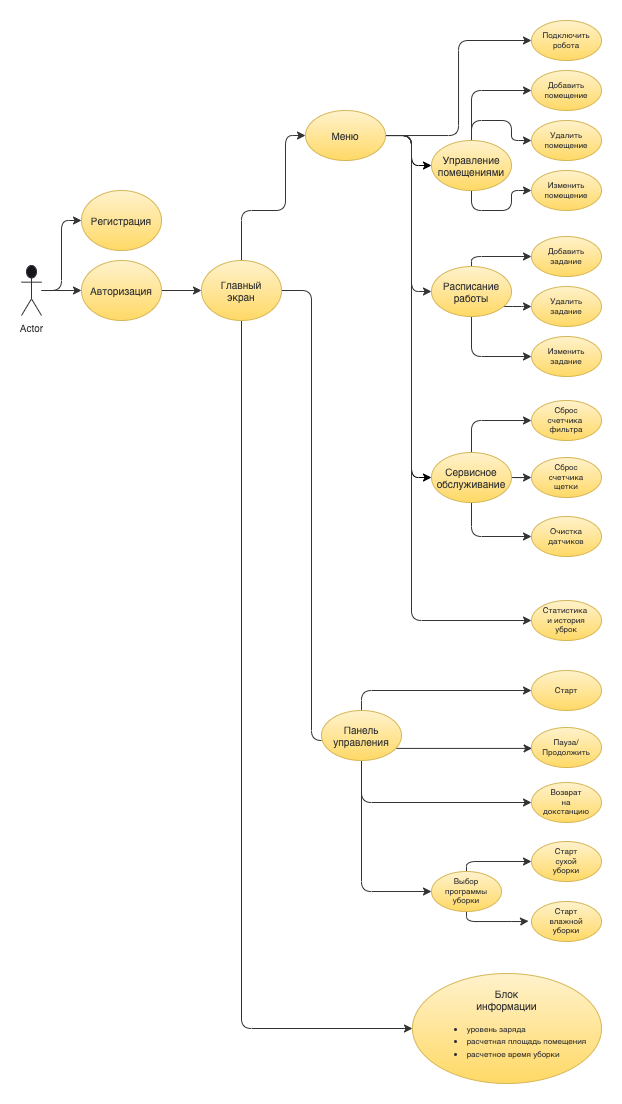

The diagram above was exported from draw.io. Its source (the exported page's mxGraphModel, read from the mxfile embedded in the PNG):
<mxGraphModel dx="558" dy="286" grid="0" gridSize="10" guides="1" tooltips="1" connect="1" arrows="1" fold="1" page="1" pageScale="1" pageWidth="827" pageHeight="1169" background="#ffffff" math="0" shadow="0">
  <root>
    <mxCell id="0" />
    <mxCell id="1" parent="0" />
    <mxCell id="C7jIR9H7Y7aet1fzJ8FQ-27" style="edgeStyle=orthogonalEdgeStyle;rounded=1;orthogonalLoop=1;jettySize=auto;html=1;entryX=0;entryY=0.5;entryDx=0;entryDy=0;fontColor=#333333;strokeColor=#333333;" parent="1" source="C7jIR9H7Y7aet1fzJ8FQ-1" target="C7jIR9H7Y7aet1fzJ8FQ-68" edge="1">
      <mxGeometry relative="1" as="geometry">
        <mxPoint x="109.99999999999932" y="310" as="targetPoint" />
      </mxGeometry>
    </mxCell>
    <mxCell id="C7jIR9H7Y7aet1fzJ8FQ-69" style="edgeStyle=orthogonalEdgeStyle;rounded=1;orthogonalLoop=1;jettySize=auto;html=1;entryX=0;entryY=0.5;entryDx=0;entryDy=0;fontColor=#333333;strokeColor=#333333;" parent="1" source="C7jIR9H7Y7aet1fzJ8FQ-1" target="C7jIR9H7Y7aet1fzJ8FQ-67" edge="1">
      <mxGeometry relative="1" as="geometry" />
    </mxCell>
    <mxCell id="C7jIR9H7Y7aet1fzJ8FQ-1" value="Actor" style="shape=umlActor;verticalLabelPosition=bottom;verticalAlign=top;html=1;outlineConnect=0;fontSize=10;fontColor=#333333;fillColor=#18141D;strokeColor=#333333;" parent="1" vertex="1">
      <mxGeometry x="50" y="285" width="20" height="50" as="geometry" />
    </mxCell>
    <mxCell id="C7jIR9H7Y7aet1fzJ8FQ-22" style="edgeStyle=orthogonalEdgeStyle;rounded=1;orthogonalLoop=1;jettySize=auto;html=1;fillColor=#fff2cc;strokeColor=#333333;gradientColor=#ffd966;exitX=1;exitY=0.5;exitDx=0;exitDy=0;fontColor=#333333;" parent="1" source="C7jIR9H7Y7aet1fzJ8FQ-68" target="C7jIR9H7Y7aet1fzJ8FQ-3" edge="1">
      <mxGeometry relative="1" as="geometry">
        <mxPoint x="200" y="310" as="sourcePoint" />
      </mxGeometry>
    </mxCell>
    <mxCell id="C7jIR9H7Y7aet1fzJ8FQ-19" style="edgeStyle=orthogonalEdgeStyle;rounded=1;orthogonalLoop=1;jettySize=auto;html=1;entryX=0;entryY=0.5;entryDx=0;entryDy=0;fillColor=#fff2cc;strokeColor=#333333;gradientColor=#ffd966;fontColor=#333333;" parent="1" source="C7jIR9H7Y7aet1fzJ8FQ-3" target="C7jIR9H7Y7aet1fzJ8FQ-4" edge="1">
      <mxGeometry relative="1" as="geometry">
        <Array as="points">
          <mxPoint x="270" y="230" />
          <mxPoint x="314" y="230" />
          <mxPoint x="314" y="155" />
        </Array>
      </mxGeometry>
    </mxCell>
    <mxCell id="C7jIR9H7Y7aet1fzJ8FQ-20" style="edgeStyle=orthogonalEdgeStyle;rounded=1;orthogonalLoop=1;jettySize=auto;html=1;entryX=0;entryY=0.5;entryDx=0;entryDy=0;fillColor=#fff2cc;strokeColor=#333333;gradientColor=#ffd966;fontColor=#333333;" parent="1" source="C7jIR9H7Y7aet1fzJ8FQ-3" target="C7jIR9H7Y7aet1fzJ8FQ-6" edge="1">
      <mxGeometry relative="1" as="geometry">
        <Array as="points">
          <mxPoint x="270" y="1048" />
        </Array>
      </mxGeometry>
    </mxCell>
    <mxCell id="C7jIR9H7Y7aet1fzJ8FQ-26" style="edgeStyle=orthogonalEdgeStyle;rounded=1;orthogonalLoop=1;jettySize=auto;html=1;entryX=0;entryY=0.5;entryDx=0;entryDy=0;fillColor=#fff2cc;strokeColor=#333333;gradientColor=#ffd966;fontColor=#333333;" parent="1" source="C7jIR9H7Y7aet1fzJ8FQ-3" target="C7jIR9H7Y7aet1fzJ8FQ-7" edge="1">
      <mxGeometry relative="1" as="geometry">
        <Array as="points">
          <mxPoint x="340" y="310" />
          <mxPoint x="340" y="760" />
          <mxPoint x="414" y="760" />
        </Array>
      </mxGeometry>
    </mxCell>
    <mxCell id="C7jIR9H7Y7aet1fzJ8FQ-3" value="Главный&lt;br style=&quot;font-size: 10px;&quot;&gt;экран" style="ellipse;whiteSpace=wrap;html=1;fontSize=10;fillColor=#fff2cc;strokeColor=#d6b656;gradientColor=#ffd966;fontColor=#333333;" parent="1" vertex="1">
      <mxGeometry x="230" y="280" width="80" height="60" as="geometry" />
    </mxCell>
    <mxCell id="C7jIR9H7Y7aet1fzJ8FQ-14" style="edgeStyle=orthogonalEdgeStyle;rounded=1;orthogonalLoop=1;jettySize=auto;html=1;entryX=0;entryY=0.5;entryDx=0;entryDy=0;fillColor=#fff2cc;strokeColor=#000000;gradientColor=#ffd966;fontColor=#333333;" parent="1" source="C7jIR9H7Y7aet1fzJ8FQ-4" target="C7jIR9H7Y7aet1fzJ8FQ-9" edge="1">
      <mxGeometry relative="1" as="geometry">
        <Array as="points">
          <mxPoint x="440" y="155" />
          <mxPoint x="440" y="185" />
        </Array>
      </mxGeometry>
    </mxCell>
    <mxCell id="C7jIR9H7Y7aet1fzJ8FQ-16" style="edgeStyle=orthogonalEdgeStyle;rounded=1;orthogonalLoop=1;jettySize=auto;html=1;entryX=0;entryY=0.5;entryDx=0;entryDy=0;fillColor=#fff2cc;strokeColor=#000000;gradientColor=#ffd966;fontColor=#333333;" parent="1" source="C7jIR9H7Y7aet1fzJ8FQ-4" target="C7jIR9H7Y7aet1fzJ8FQ-11" edge="1">
      <mxGeometry relative="1" as="geometry">
        <Array as="points">
          <mxPoint x="440" y="155" />
          <mxPoint x="440" y="497" />
        </Array>
      </mxGeometry>
    </mxCell>
    <mxCell id="C7jIR9H7Y7aet1fzJ8FQ-18" style="edgeStyle=orthogonalEdgeStyle;rounded=1;orthogonalLoop=1;jettySize=auto;html=1;entryX=0;entryY=0.5;entryDx=0;entryDy=0;fillColor=#fff2cc;strokeColor=#333333;gradientColor=#ffd966;fontColor=#333333;" parent="1" source="C7jIR9H7Y7aet1fzJ8FQ-4" target="C7jIR9H7Y7aet1fzJ8FQ-48" edge="1">
      <mxGeometry relative="1" as="geometry">
        <Array as="points">
          <mxPoint x="440" y="155" />
          <mxPoint x="440" y="640" />
        </Array>
      </mxGeometry>
    </mxCell>
    <mxCell id="C7jIR9H7Y7aet1fzJ8FQ-25" style="edgeStyle=orthogonalEdgeStyle;rounded=1;orthogonalLoop=1;jettySize=auto;html=1;entryX=0;entryY=0.5;entryDx=0;entryDy=0;fillColor=#fff2cc;strokeColor=#333333;gradientColor=#ffd966;fontColor=#333333;" parent="1" source="C7jIR9H7Y7aet1fzJ8FQ-4" target="C7jIR9H7Y7aet1fzJ8FQ-10" edge="1">
      <mxGeometry relative="1" as="geometry">
        <Array as="points">
          <mxPoint x="440" y="155" />
          <mxPoint x="440" y="311" />
        </Array>
      </mxGeometry>
    </mxCell>
    <mxCell id="C7jIR9H7Y7aet1fzJ8FQ-34" style="edgeStyle=orthogonalEdgeStyle;rounded=1;orthogonalLoop=1;jettySize=auto;html=1;entryX=0;entryY=0.5;entryDx=0;entryDy=0;fontColor=#333333;strokeColor=#333333;" parent="1" source="C7jIR9H7Y7aet1fzJ8FQ-4" target="C7jIR9H7Y7aet1fzJ8FQ-33" edge="1">
      <mxGeometry relative="1" as="geometry" />
    </mxCell>
    <mxCell id="C7jIR9H7Y7aet1fzJ8FQ-4" value="Меню" style="ellipse;whiteSpace=wrap;html=1;fontSize=10;fillColor=#fff2cc;strokeColor=#d6b656;gradientColor=#ffd966;fontColor=#333333;" parent="1" vertex="1">
      <mxGeometry x="334" y="130" width="80" height="50" as="geometry" />
    </mxCell>
    <mxCell id="C7jIR9H7Y7aet1fzJ8FQ-6" value="Блок&lt;br style=&quot;font-size: 10px;&quot;&gt;информации&lt;br&gt;&lt;ul&gt;&lt;li style=&quot;text-align: left;&quot;&gt;&lt;span style=&quot;font-size: 8px; background-color: initial;&quot;&gt;уровень заряда&lt;/span&gt;&lt;/li&gt;&lt;li style=&quot;text-align: left;&quot;&gt;&lt;span style=&quot;font-size: 8px; background-color: initial;&quot;&gt;расчетная площадь помещения&lt;/span&gt;&lt;/li&gt;&lt;li style=&quot;text-align: left;&quot;&gt;&lt;span style=&quot;font-size: 8px; background-color: initial;&quot;&gt;расчетное время уборки&lt;/span&gt;&lt;/li&gt;&lt;/ul&gt;" style="ellipse;whiteSpace=wrap;html=1;fontSize=10;fillColor=#fff2cc;strokeColor=#d6b656;gradientColor=#ffd966;fontColor=#333333;" parent="1" vertex="1">
      <mxGeometry x="441" y="993" width="189" height="110" as="geometry" />
    </mxCell>
    <mxCell id="C7jIR9H7Y7aet1fzJ8FQ-59" style="edgeStyle=orthogonalEdgeStyle;rounded=1;orthogonalLoop=1;jettySize=auto;html=1;entryX=0;entryY=0.5;entryDx=0;entryDy=0;exitX=0.5;exitY=0;exitDx=0;exitDy=0;fontColor=#333333;strokeColor=#333333;" parent="1" source="C7jIR9H7Y7aet1fzJ8FQ-7" target="C7jIR9H7Y7aet1fzJ8FQ-56" edge="1">
      <mxGeometry relative="1" as="geometry" />
    </mxCell>
    <mxCell id="C7jIR9H7Y7aet1fzJ8FQ-61" style="edgeStyle=orthogonalEdgeStyle;rounded=1;orthogonalLoop=1;jettySize=auto;html=1;entryX=0.009;entryY=0.523;entryDx=0;entryDy=0;entryPerimeter=0;fontColor=#333333;strokeColor=#333333;" parent="1" source="C7jIR9H7Y7aet1fzJ8FQ-7" target="C7jIR9H7Y7aet1fzJ8FQ-57" edge="1">
      <mxGeometry relative="1" as="geometry">
        <Array as="points">
          <mxPoint x="560" y="768" />
        </Array>
      </mxGeometry>
    </mxCell>
    <mxCell id="C7jIR9H7Y7aet1fzJ8FQ-62" style="edgeStyle=orthogonalEdgeStyle;rounded=1;orthogonalLoop=1;jettySize=auto;html=1;entryX=0;entryY=0.5;entryDx=0;entryDy=0;exitX=0.5;exitY=1;exitDx=0;exitDy=0;fontColor=#333333;strokeColor=#333333;" parent="1" source="C7jIR9H7Y7aet1fzJ8FQ-7" target="C7jIR9H7Y7aet1fzJ8FQ-58" edge="1">
      <mxGeometry relative="1" as="geometry" />
    </mxCell>
    <mxCell id="5" style="edgeStyle=none;html=1;entryX=0;entryY=0.5;entryDx=0;entryDy=0;strokeColor=#333333;fontColor=#333333;" edge="1" parent="1" source="C7jIR9H7Y7aet1fzJ8FQ-7" target="4">
      <mxGeometry relative="1" as="geometry">
        <Array as="points">
          <mxPoint x="390" y="822" />
        </Array>
      </mxGeometry>
    </mxCell>
    <mxCell id="C7jIR9H7Y7aet1fzJ8FQ-7" value="Панель&lt;br&gt;управления" style="ellipse;whiteSpace=wrap;html=1;fontSize=10;fillColor=#fff2cc;strokeColor=#d6b656;gradientColor=#ffd966;fontColor=#333333;" parent="1" vertex="1">
      <mxGeometry x="350" y="730" width="80" height="50" as="geometry" />
    </mxCell>
    <mxCell id="C7jIR9H7Y7aet1fzJ8FQ-36" style="edgeStyle=orthogonalEdgeStyle;rounded=1;orthogonalLoop=1;jettySize=auto;html=1;entryX=0;entryY=0.5;entryDx=0;entryDy=0;exitX=0.5;exitY=0;exitDx=0;exitDy=0;fontColor=#333333;strokeColor=#333333;" parent="1" source="C7jIR9H7Y7aet1fzJ8FQ-9" target="C7jIR9H7Y7aet1fzJ8FQ-28" edge="1">
      <mxGeometry relative="1" as="geometry" />
    </mxCell>
    <mxCell id="C7jIR9H7Y7aet1fzJ8FQ-37" style="edgeStyle=orthogonalEdgeStyle;rounded=1;orthogonalLoop=1;jettySize=auto;html=1;entryX=0;entryY=0.5;entryDx=0;entryDy=0;exitX=0.5;exitY=0;exitDx=0;exitDy=0;fontColor=#333333;strokeColor=#333333;" parent="1" source="C7jIR9H7Y7aet1fzJ8FQ-9" target="C7jIR9H7Y7aet1fzJ8FQ-31" edge="1">
      <mxGeometry relative="1" as="geometry">
        <Array as="points">
          <mxPoint x="500" y="140" />
          <mxPoint x="540" y="140" />
          <mxPoint x="540" y="160" />
        </Array>
      </mxGeometry>
    </mxCell>
    <mxCell id="C7jIR9H7Y7aet1fzJ8FQ-38" style="edgeStyle=orthogonalEdgeStyle;orthogonalLoop=1;jettySize=auto;html=1;entryX=0;entryY=0.5;entryDx=0;entryDy=0;exitX=0.5;exitY=1;exitDx=0;exitDy=0;rounded=1;fontColor=#333333;strokeColor=#333333;" parent="1" source="C7jIR9H7Y7aet1fzJ8FQ-9" target="C7jIR9H7Y7aet1fzJ8FQ-32" edge="1">
      <mxGeometry relative="1" as="geometry">
        <Array as="points">
          <mxPoint x="500" y="230" />
          <mxPoint x="540" y="230" />
          <mxPoint x="540" y="210" />
        </Array>
      </mxGeometry>
    </mxCell>
    <mxCell id="C7jIR9H7Y7aet1fzJ8FQ-9" value="Управление&lt;br&gt;помещениями" style="ellipse;whiteSpace=wrap;html=1;fontSize=10;fillColor=#fff2cc;strokeColor=#d6b656;gradientColor=#ffd966;fontColor=#333333;" parent="1" vertex="1">
      <mxGeometry x="460" y="160" width="80" height="50" as="geometry" />
    </mxCell>
    <mxCell id="C7jIR9H7Y7aet1fzJ8FQ-43" style="edgeStyle=orthogonalEdgeStyle;rounded=1;orthogonalLoop=1;jettySize=auto;html=1;entryX=0;entryY=0.5;entryDx=0;entryDy=0;exitX=0.5;exitY=0;exitDx=0;exitDy=0;fontColor=#333333;strokeColor=#333333;" parent="1" source="C7jIR9H7Y7aet1fzJ8FQ-10" target="C7jIR9H7Y7aet1fzJ8FQ-39" edge="1">
      <mxGeometry relative="1" as="geometry">
        <Array as="points">
          <mxPoint x="500" y="276" />
        </Array>
      </mxGeometry>
    </mxCell>
    <mxCell id="C7jIR9H7Y7aet1fzJ8FQ-44" style="edgeStyle=orthogonalEdgeStyle;rounded=1;orthogonalLoop=1;jettySize=auto;html=1;entryX=0;entryY=0.5;entryDx=0;entryDy=0;fontColor=#333333;strokeColor=#333333;" parent="1" source="C7jIR9H7Y7aet1fzJ8FQ-10" target="C7jIR9H7Y7aet1fzJ8FQ-40" edge="1">
      <mxGeometry relative="1" as="geometry">
        <Array as="points">
          <mxPoint x="550" y="326" />
          <mxPoint x="550" y="326" />
        </Array>
      </mxGeometry>
    </mxCell>
    <mxCell id="C7jIR9H7Y7aet1fzJ8FQ-45" style="edgeStyle=orthogonalEdgeStyle;rounded=1;orthogonalLoop=1;jettySize=auto;html=1;entryX=0;entryY=0.5;entryDx=0;entryDy=0;exitX=0.5;exitY=1;exitDx=0;exitDy=0;fontColor=#333333;strokeColor=#333333;" parent="1" source="C7jIR9H7Y7aet1fzJ8FQ-10" target="C7jIR9H7Y7aet1fzJ8FQ-41" edge="1">
      <mxGeometry relative="1" as="geometry">
        <mxPoint x="480" y="321" as="sourcePoint" />
        <mxPoint x="499.9999999999966" y="386" as="targetPoint" />
        <Array as="points">
          <mxPoint x="500" y="376" />
        </Array>
      </mxGeometry>
    </mxCell>
    <mxCell id="C7jIR9H7Y7aet1fzJ8FQ-10" value="Расписание работы" style="ellipse;whiteSpace=wrap;html=1;fontSize=10;fillColor=#fff2cc;strokeColor=#d6b656;gradientColor=#ffd966;fontColor=#333333;" parent="1" vertex="1">
      <mxGeometry x="460" y="286" width="80" height="50" as="geometry" />
    </mxCell>
    <mxCell id="C7jIR9H7Y7aet1fzJ8FQ-53" style="edgeStyle=orthogonalEdgeStyle;rounded=1;orthogonalLoop=1;jettySize=auto;html=1;entryX=0;entryY=0.5;entryDx=0;entryDy=0;fontColor=#333333;strokeColor=#333333;" parent="1" source="C7jIR9H7Y7aet1fzJ8FQ-11" target="C7jIR9H7Y7aet1fzJ8FQ-51" edge="1">
      <mxGeometry relative="1" as="geometry" />
    </mxCell>
    <mxCell id="C7jIR9H7Y7aet1fzJ8FQ-54" style="edgeStyle=orthogonalEdgeStyle;rounded=1;orthogonalLoop=1;jettySize=auto;html=1;entryX=0;entryY=0.5;entryDx=0;entryDy=0;exitX=0.5;exitY=0;exitDx=0;exitDy=0;fontColor=#333333;strokeColor=#333333;" parent="1" source="C7jIR9H7Y7aet1fzJ8FQ-11" target="C7jIR9H7Y7aet1fzJ8FQ-49" edge="1">
      <mxGeometry relative="1" as="geometry" />
    </mxCell>
    <mxCell id="C7jIR9H7Y7aet1fzJ8FQ-55" style="edgeStyle=orthogonalEdgeStyle;rounded=1;orthogonalLoop=1;jettySize=auto;html=1;entryX=0;entryY=0.5;entryDx=0;entryDy=0;exitX=0.5;exitY=1;exitDx=0;exitDy=0;fontColor=#333333;strokeColor=#333333;" parent="1" source="C7jIR9H7Y7aet1fzJ8FQ-11" target="C7jIR9H7Y7aet1fzJ8FQ-52" edge="1">
      <mxGeometry relative="1" as="geometry">
        <Array as="points">
          <mxPoint x="500" y="556" />
        </Array>
      </mxGeometry>
    </mxCell>
    <mxCell id="C7jIR9H7Y7aet1fzJ8FQ-11" value="Сервисное обслуживание" style="ellipse;whiteSpace=wrap;html=1;fontSize=10;fillColor=#fff2cc;strokeColor=#d6b656;gradientColor=#ffd966;fontColor=#333333;" parent="1" vertex="1">
      <mxGeometry x="460" y="472" width="80" height="50" as="geometry" />
    </mxCell>
    <mxCell id="C7jIR9H7Y7aet1fzJ8FQ-28" value="Добавить&lt;br style=&quot;font-size: 8px;&quot;&gt;помещение" style="ellipse;whiteSpace=wrap;html=1;fontSize=8;fillColor=#fff2cc;strokeColor=#d6b656;gradientColor=#ffd966;fontColor=#333333;" parent="1" vertex="1">
      <mxGeometry x="560" y="90" width="70" height="40" as="geometry" />
    </mxCell>
    <mxCell id="C7jIR9H7Y7aet1fzJ8FQ-31" value="Удалить&lt;br&gt;помещение" style="ellipse;whiteSpace=wrap;html=1;fontSize=8;fillColor=#fff2cc;strokeColor=#d6b656;gradientColor=#ffd966;fontColor=#333333;" parent="1" vertex="1">
      <mxGeometry x="560" y="140" width="70" height="40" as="geometry" />
    </mxCell>
    <mxCell id="C7jIR9H7Y7aet1fzJ8FQ-32" value="Изменить&lt;br&gt;помещение" style="ellipse;whiteSpace=wrap;html=1;fontSize=8;fillColor=#fff2cc;strokeColor=#d6b656;gradientColor=#ffd966;fontColor=#333333;" parent="1" vertex="1">
      <mxGeometry x="560" y="190" width="70" height="40" as="geometry" />
    </mxCell>
    <mxCell id="C7jIR9H7Y7aet1fzJ8FQ-33" value="Подключить&lt;br&gt;робота" style="ellipse;whiteSpace=wrap;html=1;fontSize=8;fillColor=#fff2cc;strokeColor=#d6b656;gradientColor=#ffd966;fontColor=#333333;" parent="1" vertex="1">
      <mxGeometry x="560" y="40" width="70" height="40" as="geometry" />
    </mxCell>
    <mxCell id="C7jIR9H7Y7aet1fzJ8FQ-39" value="Добавить&lt;br style=&quot;font-size: 8px;&quot;&gt;задание" style="ellipse;whiteSpace=wrap;html=1;fontSize=8;fillColor=#fff2cc;strokeColor=#d6b656;gradientColor=#ffd966;fontColor=#333333;" parent="1" vertex="1">
      <mxGeometry x="560" y="256" width="70" height="40" as="geometry" />
    </mxCell>
    <mxCell id="C7jIR9H7Y7aet1fzJ8FQ-40" value="Удалить&lt;br&gt;задание" style="ellipse;whiteSpace=wrap;html=1;fontSize=8;fillColor=#fff2cc;strokeColor=#d6b656;gradientColor=#ffd966;fontColor=#333333;" parent="1" vertex="1">
      <mxGeometry x="560" y="306" width="70" height="40" as="geometry" />
    </mxCell>
    <mxCell id="C7jIR9H7Y7aet1fzJ8FQ-41" value="Изменить&lt;br&gt;задание" style="ellipse;whiteSpace=wrap;html=1;fontSize=8;fillColor=#fff2cc;strokeColor=#d6b656;gradientColor=#ffd966;fontColor=#333333;" parent="1" vertex="1">
      <mxGeometry x="560" y="356" width="70" height="40" as="geometry" />
    </mxCell>
    <mxCell id="C7jIR9H7Y7aet1fzJ8FQ-48" value="Статистика&amp;nbsp;&lt;br&gt;и история&lt;br&gt;уброк" style="ellipse;whiteSpace=wrap;html=1;fontSize=8;fillColor=#fff2cc;strokeColor=#d6b656;gradientColor=#ffd966;fontColor=#333333;" parent="1" vertex="1">
      <mxGeometry x="560" y="620" width="70" height="40" as="geometry" />
    </mxCell>
    <mxCell id="C7jIR9H7Y7aet1fzJ8FQ-49" value="Сброс&lt;br&gt;счетчика&amp;nbsp;&lt;br&gt;фильтра" style="ellipse;whiteSpace=wrap;html=1;fontSize=8;fillColor=#fff2cc;strokeColor=#d6b656;gradientColor=#ffd966;fontColor=#333333;" parent="1" vertex="1">
      <mxGeometry x="560" y="420" width="70" height="40" as="geometry" />
    </mxCell>
    <mxCell id="C7jIR9H7Y7aet1fzJ8FQ-51" value="Сброс&lt;br&gt;счетчика&lt;br&gt;щетки" style="ellipse;whiteSpace=wrap;html=1;fontSize=8;fillColor=#fff2cc;strokeColor=#d6b656;gradientColor=#ffd966;fontColor=#333333;" parent="1" vertex="1">
      <mxGeometry x="560" y="477" width="70" height="40" as="geometry" />
    </mxCell>
    <mxCell id="C7jIR9H7Y7aet1fzJ8FQ-52" value="Очистка&lt;br&gt;датчиков" style="ellipse;whiteSpace=wrap;html=1;fontSize=8;fillColor=#fff2cc;strokeColor=#d6b656;gradientColor=#ffd966;fontColor=#333333;" parent="1" vertex="1">
      <mxGeometry x="560" y="536" width="70" height="40" as="geometry" />
    </mxCell>
    <mxCell id="C7jIR9H7Y7aet1fzJ8FQ-56" value="Старт" style="ellipse;whiteSpace=wrap;html=1;fontSize=8;fillColor=#fff2cc;strokeColor=#d6b656;gradientColor=#ffd966;fontColor=#333333;" parent="1" vertex="1">
      <mxGeometry x="560" y="690" width="70" height="40" as="geometry" />
    </mxCell>
    <mxCell id="C7jIR9H7Y7aet1fzJ8FQ-57" value="Пауза/Продолжить" style="ellipse;whiteSpace=wrap;html=1;fontSize=8;fillColor=#fff2cc;strokeColor=#d6b656;gradientColor=#ffd966;fontColor=#333333;" parent="1" vertex="1">
      <mxGeometry x="560" y="747" width="70" height="40" as="geometry" />
    </mxCell>
    <mxCell id="C7jIR9H7Y7aet1fzJ8FQ-65" style="edgeStyle=orthogonalEdgeStyle;rounded=1;orthogonalLoop=1;jettySize=auto;html=1;entryX=0;entryY=0.5;entryDx=0;entryDy=0;exitX=0.5;exitY=0;exitDx=0;exitDy=0;fontColor=#333333;strokeColor=#333333;" parent="1" source="C7jIR9H7Y7aet1fzJ8FQ-58" target="C7jIR9H7Y7aet1fzJ8FQ-63" edge="1">
      <mxGeometry relative="1" as="geometry">
        <Array as="points">
          <mxPoint x="495" y="881" />
        </Array>
      </mxGeometry>
    </mxCell>
    <mxCell id="C7jIR9H7Y7aet1fzJ8FQ-66" style="edgeStyle=orthogonalEdgeStyle;rounded=1;orthogonalLoop=1;jettySize=auto;html=1;entryX=-0.042;entryY=0.49;entryDx=0;entryDy=0;entryPerimeter=0;exitX=0.5;exitY=1;exitDx=0;exitDy=0;fontColor=#333333;strokeColor=#333333;" parent="1" source="C7jIR9H7Y7aet1fzJ8FQ-58" target="C7jIR9H7Y7aet1fzJ8FQ-64" edge="1">
      <mxGeometry relative="1" as="geometry">
        <Array as="points">
          <mxPoint x="495" y="941" />
          <mxPoint x="550" y="941" />
        </Array>
      </mxGeometry>
    </mxCell>
    <mxCell id="C7jIR9H7Y7aet1fzJ8FQ-58" value="Выбор&lt;br&gt;программы&lt;br&gt;уборки" style="ellipse;whiteSpace=wrap;html=1;fontSize=8;fillColor=#fff2cc;strokeColor=#d6b656;gradientColor=#ffd966;fontColor=#333333;" parent="1" vertex="1">
      <mxGeometry x="460" y="891" width="70" height="40" as="geometry" />
    </mxCell>
    <mxCell id="C7jIR9H7Y7aet1fzJ8FQ-63" value="Старт&lt;br&gt;сухой&lt;br&gt;уборки" style="ellipse;whiteSpace=wrap;html=1;fontSize=8;fillColor=#fff2cc;strokeColor=#d6b656;gradientColor=#ffd966;fontColor=#333333;" parent="1" vertex="1">
      <mxGeometry x="560" y="861" width="70" height="40" as="geometry" />
    </mxCell>
    <mxCell id="C7jIR9H7Y7aet1fzJ8FQ-64" value="Старт&lt;br&gt;влажной&lt;br&gt;уборки" style="ellipse;whiteSpace=wrap;html=1;fontSize=8;fillColor=#fff2cc;strokeColor=#d6b656;gradientColor=#ffd966;fontColor=#333333;" parent="1" vertex="1">
      <mxGeometry x="560" y="921" width="70" height="40" as="geometry" />
    </mxCell>
    <mxCell id="C7jIR9H7Y7aet1fzJ8FQ-67" value="Регистрация" style="ellipse;whiteSpace=wrap;html=1;fontSize=10;fillColor=#fff2cc;strokeColor=#d6b656;gradientColor=#ffd966;fontColor=#333333;" parent="1" vertex="1">
      <mxGeometry x="110" y="210" width="80" height="60" as="geometry" />
    </mxCell>
    <mxCell id="C7jIR9H7Y7aet1fzJ8FQ-68" value="Авторизация" style="ellipse;whiteSpace=wrap;html=1;fontSize=10;fillColor=#fff2cc;strokeColor=#d6b656;gradientColor=#ffd966;fontColor=#333333;" parent="1" vertex="1">
      <mxGeometry x="110" y="280" width="80" height="60" as="geometry" />
    </mxCell>
    <mxCell id="4" value="Возврат&lt;br&gt;на&lt;br&gt;докстанцию" style="ellipse;whiteSpace=wrap;html=1;fontSize=8;fillColor=#fff2cc;strokeColor=#d6b656;gradientColor=#ffd966;fontColor=#333333;" vertex="1" parent="1">
      <mxGeometry x="560" y="802" width="70" height="40" as="geometry" />
    </mxCell>
  </root>
</mxGraphModel>